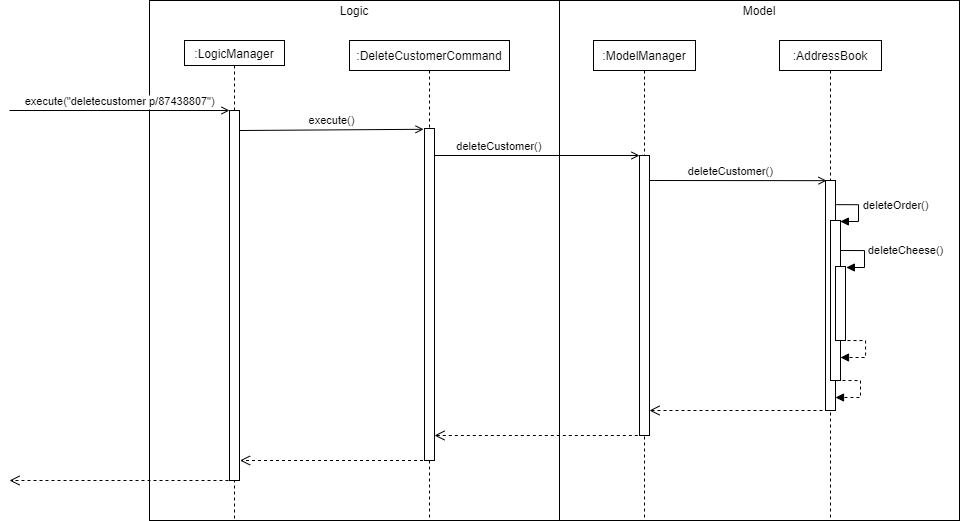

The diagram above was exported from draw.io. Its source (the exported page's mxGraphModel, read from the mxfile embedded in the PNG):
<mxGraphModel dx="1043" dy="505" grid="1" gridSize="10" guides="1" tooltips="1" connect="1" arrows="1" fold="1" page="1" pageScale="1" pageWidth="850" pageHeight="1100" math="0" shadow="0">
  <root>
    <mxCell id="0" />
    <mxCell id="1" parent="0" />
    <mxCell id="pljiAzD36RZwqZRv8wEQ-2" value="" style="rounded=0;whiteSpace=wrap;html=1;" parent="1" vertex="1">
      <mxGeometry x="270" y="50" width="410" height="520" as="geometry" />
    </mxCell>
    <mxCell id="3nuBFxr9cyL0pnOWT2aG-1" value=":LogicManager" style="shape=umlLifeline;perimeter=lifelinePerimeter;container=1;collapsible=0;recursiveResize=0;rounded=0;shadow=0;strokeWidth=1;size=25;" parent="1" vertex="1">
      <mxGeometry x="305" y="90" width="100" height="480" as="geometry" />
    </mxCell>
    <mxCell id="3nuBFxr9cyL0pnOWT2aG-2" value="" style="points=[];perimeter=orthogonalPerimeter;rounded=0;shadow=0;strokeWidth=1;" parent="3nuBFxr9cyL0pnOWT2aG-1" vertex="1">
      <mxGeometry x="45" y="70" width="10" height="370" as="geometry" />
    </mxCell>
    <mxCell id="3nuBFxr9cyL0pnOWT2aG-3" value="execute(&quot;deletecustomer p/87438807&quot;)" style="verticalAlign=bottom;startArrow=none;endArrow=open;startSize=8;shadow=0;strokeWidth=1;startFill=0;endFill=0;" parent="3nuBFxr9cyL0pnOWT2aG-1" target="3nuBFxr9cyL0pnOWT2aG-2" edge="1">
      <mxGeometry relative="1" as="geometry">
        <mxPoint x="-175" y="70" as="sourcePoint" />
      </mxGeometry>
    </mxCell>
    <mxCell id="pljiAzD36RZwqZRv8wEQ-3" value="Logic" style="text;html=1;strokeColor=none;fillColor=none;align=center;verticalAlign=middle;whiteSpace=wrap;rounded=0;" parent="1" vertex="1">
      <mxGeometry x="455" y="50" width="40" height="20" as="geometry" />
    </mxCell>
    <mxCell id="pljiAzD36RZwqZRv8wEQ-4" value="" style="rounded=0;whiteSpace=wrap;html=1;" parent="1" vertex="1">
      <mxGeometry x="680" y="50" width="400" height="520" as="geometry" />
    </mxCell>
    <mxCell id="pljiAzD36RZwqZRv8wEQ-7" value="Model" style="text;html=1;strokeColor=none;fillColor=none;align=center;verticalAlign=middle;whiteSpace=wrap;rounded=0;" parent="1" vertex="1">
      <mxGeometry x="860" y="50" width="40" height="20" as="geometry" />
    </mxCell>
    <mxCell id="s-K3ljVJ28UhNIqH-g-4-3" value="return" style="verticalAlign=bottom;endArrow=open;dashed=1;endSize=8;shadow=0;strokeWidth=1;noLabel=1;fontColor=none;" parent="1" edge="1">
      <mxGeometry relative="1" as="geometry">
        <mxPoint x="130" y="530" as="targetPoint" />
        <mxPoint x="349" y="530" as="sourcePoint" />
      </mxGeometry>
    </mxCell>
    <mxCell id="s-K3ljVJ28UhNIqH-g-4-19" value="result" style="verticalAlign=bottom;endArrow=open;dashed=1;endSize=8;shadow=0;strokeWidth=1;endFill=0;noLabel=1;fontColor=none;" parent="1" edge="1">
      <mxGeometry x="-0.0152" relative="1" as="geometry">
        <mxPoint x="360.5" y="510" as="targetPoint" />
        <mxPoint x="549.5" y="510" as="sourcePoint" />
        <mxPoint x="1" as="offset" />
      </mxGeometry>
    </mxCell>
    <mxCell id="s-K3ljVJ28UhNIqH-g-4-20" value=":ModelManager" style="shape=umlLifeline;perimeter=lifelinePerimeter;container=0;collapsible=0;recursiveResize=0;rounded=0;shadow=0;strokeWidth=1;size=30;" parent="1" vertex="1">
      <mxGeometry x="714" y="90" width="102" height="480" as="geometry" />
    </mxCell>
    <mxCell id="s-K3ljVJ28UhNIqH-g-4-22" value="" style="html=1;points=[];perimeter=orthogonalPerimeter;fontColor=none;" parent="1" vertex="1">
      <mxGeometry x="760" y="205" width="10" height="280" as="geometry" />
    </mxCell>
    <mxCell id="s-K3ljVJ28UhNIqH-g-4-23" value="deleteCustomer()" style="verticalAlign=bottom;endArrow=open;shadow=0;strokeWidth=1;endFill=0;" parent="1" edge="1" source="Fm8NilLG_ClcyCNv4-jP-2">
      <mxGeometry x="-0.3275" relative="1" as="geometry">
        <mxPoint x="585" y="200" as="sourcePoint" />
        <mxPoint x="760" y="205" as="targetPoint" />
        <mxPoint as="offset" />
      </mxGeometry>
    </mxCell>
    <mxCell id="Fm8NilLG_ClcyCNv4-jP-1" value="execute()" style="verticalAlign=bottom;endArrow=open;shadow=0;strokeWidth=1;endFill=0;entryX=0.463;entryY=0.185;entryDx=0;entryDy=0;entryPerimeter=0;" edge="1" parent="1" target="Fm8NilLG_ClcyCNv4-jP-2">
      <mxGeometry relative="1" as="geometry">
        <mxPoint x="360.5" y="180" as="sourcePoint" />
        <mxPoint x="490" y="179" as="targetPoint" />
      </mxGeometry>
    </mxCell>
    <mxCell id="Fm8NilLG_ClcyCNv4-jP-2" value=":DeleteCustomerCommand" style="shape=umlLifeline;perimeter=lifelinePerimeter;container=0;collapsible=0;recursiveResize=0;rounded=0;shadow=0;strokeWidth=1;size=30;" vertex="1" parent="1">
      <mxGeometry x="470" y="90" width="160" height="480" as="geometry" />
    </mxCell>
    <mxCell id="Fm8NilLG_ClcyCNv4-jP-3" value="" style="html=1;points=[];perimeter=orthogonalPerimeter;fontColor=none;" vertex="1" parent="1">
      <mxGeometry x="545" y="178" width="10" height="332" as="geometry" />
    </mxCell>
    <mxCell id="Fm8NilLG_ClcyCNv4-jP-4" value=":AddressBook" style="shape=umlLifeline;perimeter=lifelinePerimeter;container=0;collapsible=0;recursiveResize=0;rounded=0;shadow=0;strokeWidth=1;size=30;" vertex="1" parent="1">
      <mxGeometry x="900" y="90" width="102" height="480" as="geometry" />
    </mxCell>
    <mxCell id="Fm8NilLG_ClcyCNv4-jP-5" value="deleteCustomer()" style="verticalAlign=bottom;endArrow=open;shadow=0;strokeWidth=1;endFill=0;entryX=0.461;entryY=0.292;entryDx=0;entryDy=0;entryPerimeter=0;" edge="1" parent="1" target="Fm8NilLG_ClcyCNv4-jP-4">
      <mxGeometry x="-0.0874" relative="1" as="geometry">
        <mxPoint x="770" y="230" as="sourcePoint" />
        <mxPoint x="945" y="230" as="targetPoint" />
        <mxPoint as="offset" />
      </mxGeometry>
    </mxCell>
    <mxCell id="Fm8NilLG_ClcyCNv4-jP-7" value="result" style="verticalAlign=bottom;endArrow=open;dashed=1;endSize=8;shadow=0;strokeWidth=1;endFill=0;noLabel=1;fontColor=none;" edge="1" parent="1">
      <mxGeometry x="-0.0152" relative="1" as="geometry">
        <mxPoint x="770" y="460" as="targetPoint" />
        <mxPoint x="949" y="460" as="sourcePoint" />
        <mxPoint x="1" as="offset" />
      </mxGeometry>
    </mxCell>
    <mxCell id="Fm8NilLG_ClcyCNv4-jP-8" value="result" style="verticalAlign=bottom;endArrow=open;dashed=1;endSize=8;shadow=0;strokeWidth=1;endFill=0;noLabel=1;fontColor=none;exitX=0.433;exitY=1;exitDx=0;exitDy=0;exitPerimeter=0;" edge="1" parent="1" source="s-K3ljVJ28UhNIqH-g-4-22">
      <mxGeometry x="-0.0152" relative="1" as="geometry">
        <mxPoint x="555" y="485" as="targetPoint" />
        <mxPoint x="755" y="485" as="sourcePoint" />
        <mxPoint x="1" as="offset" />
      </mxGeometry>
    </mxCell>
    <mxCell id="Fm8NilLG_ClcyCNv4-jP-12" value="" style="html=1;points=[];perimeter=orthogonalPerimeter;fontColor=none;" vertex="1" parent="1">
      <mxGeometry x="946" y="230" width="10" height="230" as="geometry" />
    </mxCell>
    <mxCell id="Fm8NilLG_ClcyCNv4-jP-13" value="" style="html=1;points=[];perimeter=orthogonalPerimeter;fontColor=none;" vertex="1" parent="1">
      <mxGeometry x="951" y="270" width="10" height="160" as="geometry" />
    </mxCell>
    <mxCell id="Fm8NilLG_ClcyCNv4-jP-16" value="self call" style="edgeStyle=orthogonalEdgeStyle;html=1;align=left;spacingLeft=2;endArrow=block;rounded=0;jumpStyle=none;elbow=vertical;dashed=1;noLabel=1;fontColor=none;" edge="1" parent="1">
      <mxGeometry x="-0.2962" y="4" relative="1" as="geometry">
        <mxPoint x="957" y="430" as="sourcePoint" />
        <Array as="points">
          <mxPoint x="981" y="430" />
          <mxPoint x="981" y="447" />
        </Array>
        <mxPoint x="956" y="447" as="targetPoint" />
        <mxPoint as="offset" />
      </mxGeometry>
    </mxCell>
    <mxCell id="Fm8NilLG_ClcyCNv4-jP-20" value="deleteOrder()" style="edgeStyle=orthogonalEdgeStyle;html=1;align=left;spacingLeft=2;endArrow=block;rounded=0;fontColor=none;jumpStyle=none;elbow=vertical;entryX=1.089;entryY=0.014;entryDx=0;entryDy=0;entryPerimeter=0;exitX=1.078;exitY=0.105;exitDx=0;exitDy=0;exitPerimeter=0;" edge="1" parent="1" source="Fm8NilLG_ClcyCNv4-jP-12">
      <mxGeometry x="-0.2344" y="1" relative="1" as="geometry">
        <mxPoint x="960" y="254" as="sourcePoint" />
        <Array as="points">
          <mxPoint x="979" y="254" />
          <mxPoint x="979" y="271" />
          <mxPoint x="961" y="271" />
        </Array>
        <mxPoint x="960.8900000000001" y="271.96000000000004" as="targetPoint" />
        <mxPoint as="offset" />
      </mxGeometry>
    </mxCell>
    <mxCell id="Fm8NilLG_ClcyCNv4-jP-21" value="" style="html=1;points=[];perimeter=orthogonalPerimeter;fontColor=none;" vertex="1" parent="1">
      <mxGeometry x="956" y="316" width="10" height="74" as="geometry" />
    </mxCell>
    <mxCell id="Fm8NilLG_ClcyCNv4-jP-22" value="deleteCheese()" style="edgeStyle=orthogonalEdgeStyle;html=1;align=left;spacingLeft=2;endArrow=block;rounded=0;fontColor=none;jumpStyle=none;elbow=vertical;entryX=1.089;entryY=0.014;entryDx=0;entryDy=0;entryPerimeter=0;" edge="1" parent="1" target="Fm8NilLG_ClcyCNv4-jP-21">
      <mxGeometry x="-0.1891" relative="1" as="geometry">
        <mxPoint x="961" y="300" as="sourcePoint" />
        <Array as="points">
          <mxPoint x="985" y="300" />
          <mxPoint x="985" y="317" />
          <mxPoint x="967" y="317" />
        </Array>
        <mxPoint x="975" y="326" as="targetPoint" />
        <mxPoint as="offset" />
      </mxGeometry>
    </mxCell>
    <mxCell id="Fm8NilLG_ClcyCNv4-jP-23" value="self call" style="edgeStyle=orthogonalEdgeStyle;html=1;align=left;spacingLeft=2;endArrow=block;rounded=0;jumpStyle=none;elbow=vertical;dashed=1;noLabel=1;fontColor=none;" edge="1" parent="1">
      <mxGeometry x="-0.2962" y="4" relative="1" as="geometry">
        <mxPoint x="962" y="390" as="sourcePoint" />
        <Array as="points">
          <mxPoint x="986" y="390" />
          <mxPoint x="986" y="407" />
        </Array>
        <mxPoint x="961" y="407" as="targetPoint" />
        <mxPoint as="offset" />
      </mxGeometry>
    </mxCell>
  </root>
</mxGraphModel>